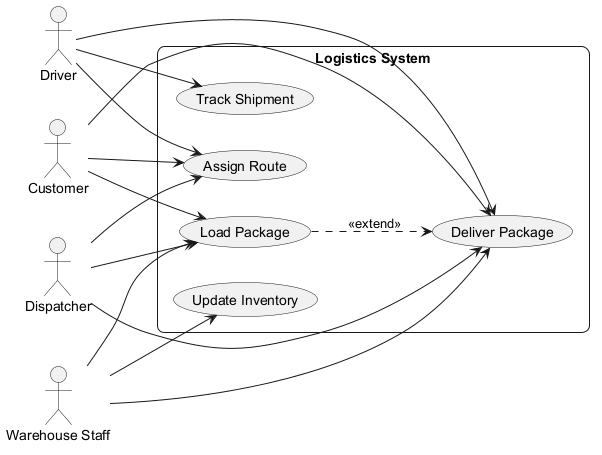

The diagram above was rendered by PlantUML. Its source (embedded in the PNG):
@startuml
skinparam backgroundColor #FFFFFF
skinparam roundCorner 15
left to right direction
actor "Driver" as D
actor "Warehouse Staff" as WS
actor "Customer" as C
actor "Dispatcher" as D1
rectangle "Logistics System" {
  usecase "Track Shipment" as UC_TrackShipment
  usecase "Update Inventory" as UC_UpdateInventory
  usecase "Assign Route" as UC_AssignRoute
  usecase "Load Package" as UC_LoadPackage
  usecase "Deliver Package" as UC_DeliverPackage
}
D --> UC_AssignRoute
D --> UC_TrackShipment
D --> UC_DeliverPackage
WS --> UC_DeliverPackage
WS --> UC_LoadPackage
WS --> UC_UpdateInventory
C --> UC_AssignRoute
C --> UC_DeliverPackage
C --> UC_LoadPackage
D1 --> UC_LoadPackage
D1 --> UC_DeliverPackage
D1 --> UC_AssignRoute
UC_LoadPackage ..> UC_DeliverPackage : <<extend>>
@enduml